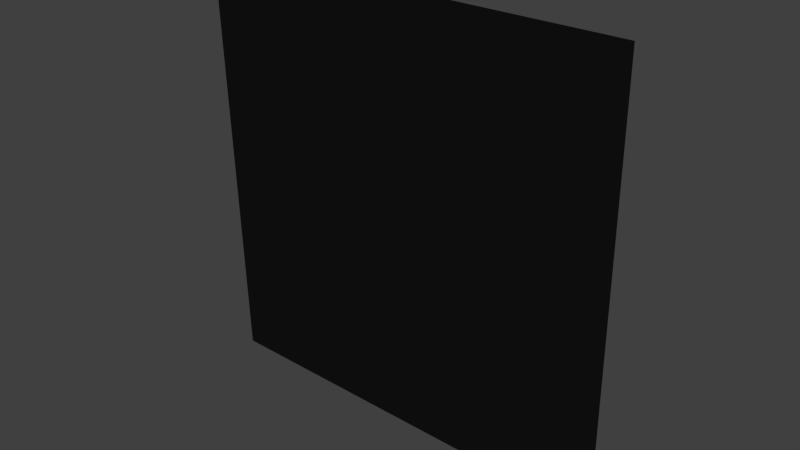 # Source: smoke1.blend  (saved by Blender 2.70.0; exported with 4.5.12 LTS)
import bpy
from mathutils import Matrix  # noqa: F401  (used for matrix-valued properties, if any)

bpy.ops.wm.read_factory_settings(use_empty=True)
scene = bpy.context.scene
scene.name = 'Scene'

# ---- collections
col_collection_1 = bpy.data.collections.new('Collection 1'); scene.collection.children.link(col_collection_1)

# ---- materials (node trees are filled in below, after node groups)
mat_material_001 = bpy.data.materials.new('Material.001')
mat_material_001.alpha_threshold = 0.0
mat_material_001.use_transparent_shadow = False
mat_material_001.diffuse_color = (0.00637, 0.00637, 0.00637, 1.0)
mat_material_001.roughness = 0.5
mat_material_001.specular_intensity = 0.0
mat_material_001.line_color = (0.0, 0.0, 0.0, 1.0)

# ---- material node trees

# ---- world
world_world = bpy.data.worlds.new('World'); scene.world = world_world
world_world.color = (0.05088, 0.05088, 0.05088)
world_world.use_sun_shadow = False
world_world.sun_shadow_jitter_overblur = 0.0
world_world.cycles.sampling_method = 'MANUAL'
world_world.cycles.sample_map_resolution = 256

# ---- meshes
me_plane = bpy.data.meshes.new('Plane')
me_plane.from_pydata([(-1.0, -1.0, 0.03518), (1.0, -1.0, 0.04002), (-1.0, 1.0, 0.02048), (1.0, 1.0, -0.02408)], [], [(0, 1, 3, 2)])
_uv = me_plane.uv_layers.new(name='UVMap')
_uv.uv.foreach_set('vector', [0.0001001, 9.998e-05, 0.9999, 0.0001, 0.9999, 0.9999, 9.998e-05, 0.9999])
me_plane.materials.append(mat_material_001)
me_plane.use_remesh_preserve_volume = False
me_plane.use_remesh_preserve_attributes = False
me_plane.use_mirror_vertex_groups = False
me_plane.update()

# ---- objects
ob_plane = bpy.data.objects.new('Plane', me_plane)

# ---- transforms, parenting, visibility, modifiers, constraints
ob_plane.location = (0.0, 0.0, 0.0)
ob_plane.rotation_euler = (-1.571, 0.0, -3.142)
ob_plane.scale = (0.1036, 0.1036, 0.1036)
ob_plane.lineart.crease_threshold = 0.0

# ---- collection membership
col_collection_1.objects.link(ob_plane)

# ---- scene / render settings (as saved in the file)
scene.frame_start = 1; scene.frame_end = 250; scene.frame_set(1)
scene.render.engine = 'BLENDER_EEVEE_NEXT'
scene.render.resolution_percentage = 50
scene.render.dither_intensity = 0.0
scene.cycles.use_denoising = False
scene.cycles.samples = 10
scene.cycles.sampling_pattern = 'TABULATED_SOBOL'
scene.cycles.light_sampling_threshold = 0.0
scene.cycles.use_adaptive_sampling = False
scene.cycles.use_light_tree = False
scene.cycles.blur_glossy = 0.0
scene.cycles.volume_bounces = 1
scene.cycles.pixel_filter_type = 'GAUSSIAN'
scene.cycles.sample_clamp_indirect = 0.0
scene.view_settings.view_transform = 'Standard'
bpy.context.view_layer.update()

# ---- added for rendering (the .blend has no active camera and no usable light): camera, sun
cam_auto = bpy.data.cameras.new('AutoCamera')
cam_auto.lens = 50.0
cam_auto.sensor_width = 36.0
cam_auto.clip_end = 1000.0
ob_auto_camera = bpy.data.objects.new('AutoCamera', cam_auto)
scene.collection.objects.link(ob_auto_camera)
ob_auto_camera.location = (0.271239, -0.326312, 0.216991)
ob_auto_camera.rotation_euler = (1.09748, -7.21219e-08, 0.694738)
scene.camera = ob_auto_camera
light_auto_sun = bpy.data.lights.new('AutoSun', 'SUN')
light_auto_sun.energy = 3.0
light_auto_sun.angle = 0.0523599
ob_auto_sun = bpy.data.objects.new('AutoSun', light_auto_sun)
scene.collection.objects.link(ob_auto_sun)
ob_auto_sun.rotation_euler = (0.872665, 0.174533, 0.523599)
bpy.context.view_layer.update()
